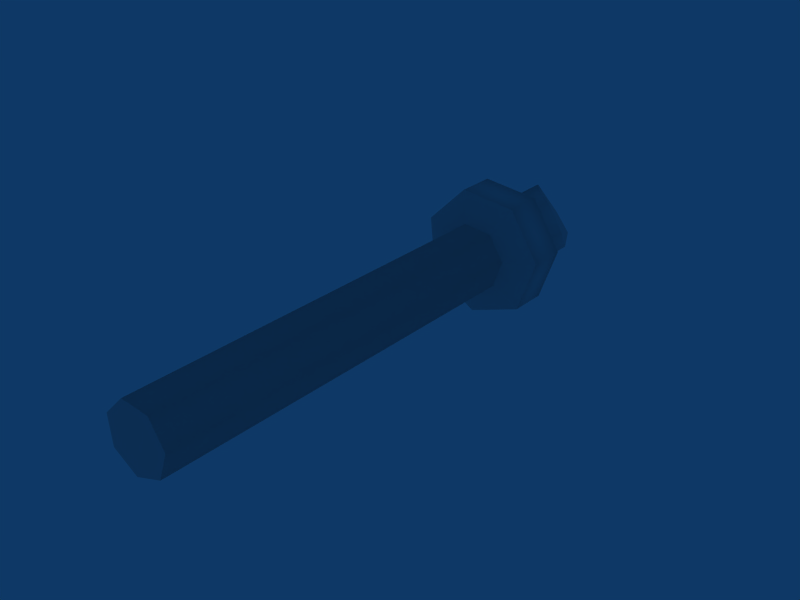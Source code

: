 # Source: Torch1.blend  (saved by Blender 2.48.1; exported with 4.5.12 LTS)
import bpy
from mathutils import Matrix  # noqa: F401  (used for matrix-valued properties, if any)

bpy.ops.wm.read_factory_settings(use_empty=True)
scene = bpy.context.scene
scene.name = 'Scene'

# ---- collections
col_collection_1 = bpy.data.collections.new('Collection 1'); scene.collection.children.link(col_collection_1)

# ---- materials (node trees are filled in below, after node groups)
mat_torch1 = bpy.data.materials.new('Torch1')
mat_torch1.alpha_threshold = 0.0
mat_torch1.roughness = 0.5
mat_torch1.line_color = (0.0, 0.0, 0.0, 1.0)

# ---- material node trees

# ---- world
world_world = bpy.data.worlds.new('World'); scene.world = world_world
world_world.color = (0.05656, 0.2208, 0.4)
world_world.use_sun_shadow = False
world_world.sun_shadow_jitter_overblur = 0.0
world_world.cycles.sampling_method = 'MANUAL'
world_world.cycles.sample_map_resolution = 256

# ---- meshes
me_cylinder = bpy.data.meshes.new('Cylinder')
me_cylinder.from_pydata([(0.0113, -0.09698, -0.0113), (0.01588, -0.09698, 0.001789), (0.008502, -0.09698, 0.01353), (-0.005278, -0.09698, 0.01508), (-0.01508, -0.09698, 0.005278), (-0.01353, -0.09698, -0.008502), (-0.001789, -0.09698, -0.01588), (0.0113, 0.09698, -0.0113), (0.01588, 0.09698, 0.001789), (0.008502, 0.09698, 0.01353), (-0.005278, 0.09698, 0.01508), (-0.01508, 0.09698, 0.005278), (-0.01353, 0.09698, -0.008502), (-0.001789, 0.09698, -0.01588), (1.011e-08, -0.09698, -1.49e-08), (-0.003457, 0.1019, -0.03068), (-0.02615, 0.1019, -0.01643), (-0.02915, 0.1019, 0.0102), (-0.0102, 0.1019, 0.02915), (0.01643, 0.1019, 0.02615), (0.03068, 0.1019, 0.003457), (0.02183, 0.1019, -0.02183), (0.02183, 0.1201, -0.02183), (0.03068, 0.1201, 0.003457), (0.01643, 0.1201, 0.02615), (-0.0102, 0.1201, 0.02915), (-0.02915, 0.1201, 0.0102), (-0.02615, 0.1201, -0.01643), (-0.003457, 0.1201, -0.03068), (-0.001932, 0.1211, -0.01715), (-0.01461, 0.1211, -0.009182), (-0.01629, 0.1211, 0.0057), (-0.0057, 0.1211, 0.01629), (0.009182, 0.1211, 0.01461), (0.01715, 0.1211, 0.001932), (0.0122, 0.1211, -0.0122), (0.0122, 0.1574, -0.0122), (0.01715, 0.1443, 0.001932), (0.009182, 0.1443, 0.01461), (-0.0057, 0.1574, 0.01629), (-0.01629, 0.146, 0.0057), (-0.01461, 0.1777, -0.009182), (-0.001932, 0.1831, -0.01715), (1.008e-08, 0.1673, -2.98e-08)], [], [(14, 0, 1), (14, 1, 2), (14, 2, 3), (14, 3, 4), (14, 4, 5), (14, 5, 6), (6, 0, 14), (0, 7, 8, 1), (1, 8, 9, 2), (2, 9, 10, 3), (3, 10, 11, 4), (4, 11, 12, 5), (5, 12, 13, 6), (7, 0, 6, 13), (7, 13, 15, 21), (13, 12, 16, 15), (12, 11, 17, 16), (11, 10, 18, 17), (10, 9, 19, 18), (9, 8, 20, 19), (8, 7, 21, 20), (20, 21, 22, 23), (19, 20, 23, 24), (18, 19, 24, 25), (17, 18, 25, 26), (16, 17, 26, 27), (15, 16, 27, 28), (21, 15, 28, 22), (22, 28, 29, 35), (28, 27, 30, 29), (27, 26, 31, 30), (26, 25, 32, 31), (25, 24, 33, 32), (24, 23, 34, 33), (23, 22, 35, 34), (34, 35, 36, 37), (33, 34, 37, 38), (32, 33, 38, 39), (31, 32, 39, 40), (30, 31, 40, 41), (29, 30, 41, 42), (35, 29, 42, 36), (43, 37, 36), (43, 38, 37), (43, 39, 38), (43, 40, 39), (43, 41, 40), (43, 42, 41), (43, 36, 42)])
me_cylinder.polygons.foreach_set('use_smooth', [0, 0, 0, 0, 0, 0, 0, 1, 1, 1, 1, 1, 1, 1, 0, 0, 0, 0, 0, 0, 0, 1, 1, 1, 1, 1, 1, 1, 0, 0, 0, 0, 0, 0, 0, 1, 1, 1, 1, 1, 1, 1, 0, 0, 0, 0, 0, 0, 0])
_uv = me_cylinder.uv_layers.new(name='torch')
_uv.uv.foreach_set('vector', [0.0, 0.0, 1.0, 0.0, 1.0, 1.0, 0.0, 0.0, 1.0, 0.0, 1.0, 1.0, 0.0, 0.0, 1.0, 0.0, 1.0, 1.0, 0.0, 0.0, 1.0, 0.0, 1.0, 1.0, 0.0, 0.0, 1.0, 0.0, 1.0, 1.0, 0.0, 0.0, 1.0, 0.0, 1.0, 1.0, 0.0, 0.0, 1.0, 0.0, 1.0, 1.0, 0.0, 0.0, 1.0, 0.0, 1.0, 1.0, 0.0, 1.0, 0.0, 0.0, 1.0, 0.0, 1.0, 1.0, 0.0, 1.0, 0.0, 0.0, 1.0, 0.0, 1.0, 1.0, 0.0, 1.0, 0.0, 0.0, 1.0, 0.0, 1.0, 1.0, 0.0, 1.0, 0.0, 0.0, 1.0, 0.0, 1.0, 1.0, 0.0, 1.0, 0.0, 0.0, 1.0, 0.0, 1.0, 1.0, 0.0, 1.0, 0.0, 0.0, 1.0, 0.0, 1.0, 1.0, 0.0, 1.0, 0.0, 0.0, 1.0, 0.0, 1.0, 1.0, 0.0, 1.0, 0.0, 0.0, 1.0, 0.0, 1.0, 1.0, 0.0, 1.0, 0.0, 0.0, 1.0, 0.0, 1.0, 1.0, 0.0, 1.0, 0.0, 0.0, 1.0, 0.0, 1.0, 1.0, 0.0, 1.0, 0.0, 0.0, 1.0, 0.0, 1.0, 1.0, 0.0, 1.0, 0.0, 0.0, 1.0, 0.0, 1.0, 1.0, 0.0, 1.0, 0.0, 0.0, 1.0, 0.0, 1.0, 1.0, 0.0, 1.0, 0.0, 0.0, 1.0, 0.0, 1.0, 1.0, 0.0, 1.0, 0.0, 0.0, 1.0, 0.0, 1.0, 1.0, 0.0, 1.0, 0.0, 0.0, 1.0, 0.0, 1.0, 1.0, 0.0, 1.0, 0.0, 0.0, 1.0, 0.0, 1.0, 1.0, 0.0, 1.0, 0.0, 0.0, 1.0, 0.0, 1.0, 1.0, 0.0, 1.0, 0.0, 0.0, 1.0, 0.0, 1.0, 1.0, 0.0, 1.0, 0.0, 0.0, 1.0, 0.0, 1.0, 1.0, 0.0, 1.0, 0.0, 0.0, 1.0, 0.0, 1.0, 1.0, 0.0, 1.0, 0.0, 0.0, 1.0, 0.0, 1.0, 1.0, 0.0, 1.0, 0.0, 0.0, 1.0, 0.0, 1.0, 1.0, 0.0, 1.0, 0.0, 0.0, 1.0, 0.0, 1.0, 1.0, 0.0, 1.0, 0.0, 0.0, 1.0, 0.0, 1.0, 1.0, 0.0, 1.0, 0.0, 0.0, 1.0, 0.0, 1.0, 1.0, 0.0, 1.0, 0.0, 0.0, 1.0, 0.0, 1.0, 1.0, 0.0, 1.0, 0.0, 0.0, 1.0, 0.0, 1.0, 1.0, 0.0, 1.0, 0.0, 0.0, 1.0, 0.0, 1.0, 1.0, 0.0, 1.0, 0.0, 0.0, 1.0, 0.0, 1.0, 1.0, 0.0, 1.0, 0.0, 0.0, 1.0, 0.0, 1.0, 1.0, 0.0, 1.0, 0.0, 0.0, 1.0, 0.0, 1.0, 1.0, 0.0, 1.0, 0.0, 0.0, 1.0, 0.0, 1.0, 1.0, 0.0, 1.0, 0.0, 0.0, 1.0, 0.0, 1.0, 1.0, 0.0, 1.0, 0.0, 0.0, 1.0, 0.0, 1.0, 1.0, 0.0, 0.0, 1.0, 0.0, 1.0, 1.0, 0.0, 0.0, 1.0, 0.0, 1.0, 1.0, 0.0, 0.0, 1.0, 0.0, 1.0, 1.0, 0.0, 0.0, 1.0, 0.0, 1.0, 1.0, 0.0, 0.0, 1.0, 0.0, 1.0, 1.0, 0.0, 0.0, 1.0, 0.0, 1.0, 1.0])
me_cylinder.materials.append(mat_torch1)
me_cylinder.use_remesh_preserve_volume = False
me_cylinder.use_remesh_preserve_attributes = False
me_cylinder.use_mirror_vertex_groups = False
me_cylinder.update()

# ---- objects
ob_torch = bpy.data.objects.new('Torch', me_cylinder)

# ---- transforms, parenting, visibility, modifiers, constraints
ob_torch.location = (0.0, 0.0, 0.0)
ob_torch.lock_rotations_4d = False
ob_torch.empty_display_type = 'ARROWS'
ob_torch.lineart.crease_threshold = 0.0

# ---- collection membership
col_collection_1.objects.link(ob_torch)

# ---- scene / render settings (as saved in the file)
scene.frame_start = 1; scene.frame_end = 250; scene.frame_set(1)
scene.render.engine = 'BLENDER_EEVEE_NEXT'
scene.render.image_settings.file_format = 'JPEG'
scene.render.image_settings.color_mode = 'RGB'
scene.render.image_settings.compression = 90
scene.render.resolution_x = 800
scene.render.resolution_y = 600
scene.render.pixel_aspect_x = 100.0
scene.render.pixel_aspect_y = 100.0
scene.render.fps = 25
scene.render.dither_intensity = 0.0
scene.render.use_compositing = False
scene.render.use_sequencer = False
scene.render.bake_margin = 2
scene.render.bake_bias = 0.0
scene.render.use_stamp_time = False
scene.render.use_stamp_date = False
scene.render.use_stamp_frame = False
scene.render.use_stamp_camera = False
scene.render.use_stamp_scene = False
scene.render.use_stamp_filename = False
scene.render.use_stamp_render_time = False
scene.render.stamp_font_size = 0
scene.cycles.use_denoising = False
scene.cycles.samples = 10
scene.cycles.sampling_pattern = 'TABULATED_SOBOL'
scene.cycles.light_sampling_threshold = 0.0
scene.cycles.use_adaptive_sampling = False
scene.cycles.use_light_tree = False
scene.cycles.blur_glossy = 0.0
scene.cycles.volume_bounces = 1
scene.cycles.pixel_filter_type = 'GAUSSIAN'
scene.cycles.sample_clamp_indirect = 0.0
scene.view_settings.view_transform = 'Raw'
bpy.context.view_layer.update()

# ---- added for rendering (the .blend has no active camera): camera
cam_auto = bpy.data.cameras.new('AutoCamera')
cam_auto.lens = 50.0
cam_auto.sensor_width = 36.0
cam_auto.clip_end = 1000.0
ob_auto_camera = bpy.data.objects.new('AutoCamera', cam_auto)
scene.collection.objects.link(ob_auto_camera)
ob_auto_camera.location = (0.271432, -0.281757, 0.215761)
ob_auto_camera.rotation_euler = (1.09748, -7.21219e-08, 0.694738)
scene.camera = ob_auto_camera
bpy.context.view_layer.update()
